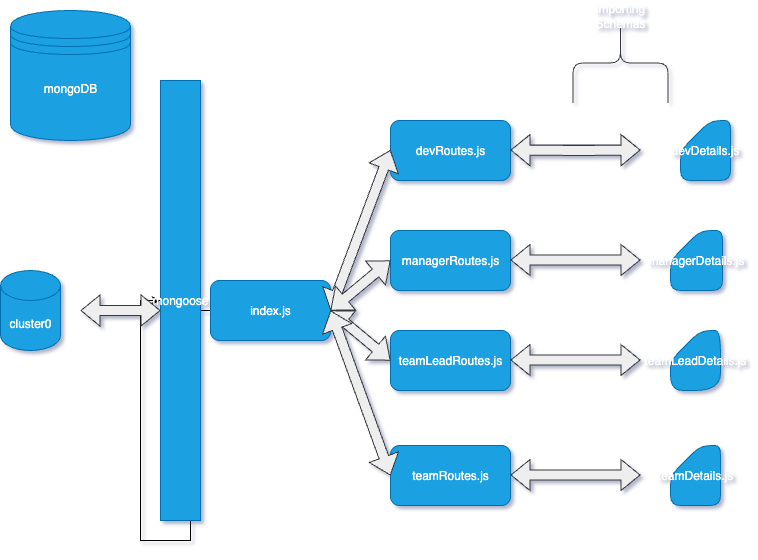

The diagram above was exported from draw.io. Its source (the exported page's mxGraphModel, read from the mxfile embedded in the PNG):
<mxGraphModel dx="892" dy="615" grid="1" gridSize="10" guides="1" tooltips="1" connect="1" arrows="1" fold="1" page="1" pageScale="1" pageWidth="827" pageHeight="1169" background="light-dark(#FFFFFF,#FFFFFF)" math="0" shadow="1">
  <root>
    <mxCell id="0" />
    <mxCell id="1" parent="0" />
    <mxCell id="2XwG8h1px0uvoMucpYT_-120" style="edgeStyle=orthogonalEdgeStyle;rounded=0;orthogonalLoop=1;jettySize=auto;html=1;entryX=0.5;entryY=1;entryDx=0;entryDy=0;fontFamily=Helvetica;fontSize=12;fontColor=#ffffff;" edge="1" parent="1" source="2XwG8h1px0uvoMucpYT_-96" target="2XwG8h1px0uvoMucpYT_-98">
      <mxGeometry relative="1" as="geometry" />
    </mxCell>
    <mxCell id="2XwG8h1px0uvoMucpYT_-96" value="index.js" style="rounded=1;whiteSpace=wrap;html=1;fillColor=#1ba1e2;fontColor=#ffffff;strokeColor=#006EAF;" vertex="1" parent="1">
      <mxGeometry x="220" y="360" width="120" height="60" as="geometry" />
    </mxCell>
    <mxCell id="2XwG8h1px0uvoMucpYT_-97" value="devRoutes.js" style="rounded=1;whiteSpace=wrap;html=1;strokeColor=#006EAF;align=center;verticalAlign=middle;fontFamily=Helvetica;fontSize=12;fontColor=#ffffff;fillColor=#1ba1e2;" vertex="1" parent="1">
      <mxGeometry x="400" y="200" width="120" height="60" as="geometry" />
    </mxCell>
    <mxCell id="2XwG8h1px0uvoMucpYT_-98" value="mongoose" style="rounded=0;whiteSpace=wrap;html=1;strokeColor=#006EAF;align=center;verticalAlign=middle;fontFamily=Helvetica;fontSize=12;fontColor=#ffffff;fillColor=#1ba1e2;direction=south;" vertex="1" parent="1">
      <mxGeometry x="170" y="160" width="40" height="440" as="geometry" />
    </mxCell>
    <mxCell id="2XwG8h1px0uvoMucpYT_-99" value="mongoDB&lt;div&gt;&lt;br&gt;&lt;/div&gt;" style="shape=datastore;whiteSpace=wrap;html=1;rounded=1;strokeColor=#006EAF;align=center;verticalAlign=middle;fontFamily=Helvetica;fontSize=12;fontColor=#ffffff;fillColor=#1ba1e2;" vertex="1" parent="1">
      <mxGeometry x="20" y="90" width="120" height="130" as="geometry" />
    </mxCell>
    <mxCell id="2XwG8h1px0uvoMucpYT_-100" value="cluster0" style="shape=cylinder3;whiteSpace=wrap;html=1;boundedLbl=1;backgroundOutline=1;size=15;rounded=1;strokeColor=#006EAF;align=center;verticalAlign=middle;fontFamily=Helvetica;fontSize=12;fontColor=#ffffff;fillColor=#1ba1e2;" vertex="1" parent="1">
      <mxGeometry x="10" y="350" width="60" height="80" as="geometry" />
    </mxCell>
    <mxCell id="2XwG8h1px0uvoMucpYT_-101" value="managerRoutes.js" style="rounded=1;whiteSpace=wrap;html=1;strokeColor=#006EAF;align=center;verticalAlign=middle;fontFamily=Helvetica;fontSize=12;fontColor=#ffffff;fillColor=#1ba1e2;" vertex="1" parent="1">
      <mxGeometry x="400" y="310" width="120" height="60" as="geometry" />
    </mxCell>
    <mxCell id="2XwG8h1px0uvoMucpYT_-102" value="teamLeadRoutes.js" style="rounded=1;whiteSpace=wrap;html=1;strokeColor=#006EAF;align=center;verticalAlign=middle;fontFamily=Helvetica;fontSize=12;fontColor=#ffffff;fillColor=#1ba1e2;" vertex="1" parent="1">
      <mxGeometry x="400" y="410" width="120" height="60" as="geometry" />
    </mxCell>
    <mxCell id="2XwG8h1px0uvoMucpYT_-103" value="teamRoutes.js" style="rounded=1;whiteSpace=wrap;html=1;strokeColor=#006EAF;align=center;verticalAlign=middle;fontFamily=Helvetica;fontSize=12;fontColor=#ffffff;fillColor=#1ba1e2;" vertex="1" parent="1">
      <mxGeometry x="400" y="525" width="120" height="60" as="geometry" />
    </mxCell>
    <mxCell id="2XwG8h1px0uvoMucpYT_-105" value="managerDetails.js" style="shape=card;whiteSpace=wrap;html=1;rounded=1;strokeColor=#006EAF;align=center;verticalAlign=middle;fontFamily=Helvetica;fontSize=12;fontColor=#ffffff;fillColor=#1ba1e2;" vertex="1" parent="1">
      <mxGeometry x="680" y="310" width="52" height="60" as="geometry" />
    </mxCell>
    <mxCell id="2XwG8h1px0uvoMucpYT_-106" value="teamLeadDetails.js" style="shape=card;whiteSpace=wrap;html=1;rounded=1;strokeColor=#006EAF;align=center;verticalAlign=middle;fontFamily=Helvetica;fontSize=12;fontColor=#ffffff;fillColor=#1ba1e2;arcSize=50;" vertex="1" parent="1">
      <mxGeometry x="680" y="410" width="50" height="60" as="geometry" />
    </mxCell>
    <mxCell id="2XwG8h1px0uvoMucpYT_-107" value="teamDetails.js" style="shape=card;whiteSpace=wrap;html=1;rounded=1;strokeColor=#006EAF;align=center;verticalAlign=middle;fontFamily=Helvetica;fontSize=12;fontColor=#ffffff;fillColor=#1ba1e2;" vertex="1" parent="1">
      <mxGeometry x="680" y="525" width="50" height="60" as="geometry" />
    </mxCell>
    <mxCell id="2XwG8h1px0uvoMucpYT_-109" value="devDetails.js" style="shape=card;whiteSpace=wrap;html=1;rounded=1;strokeColor=#006EAF;align=center;verticalAlign=middle;fontFamily=Helvetica;fontSize=12;fontColor=#ffffff;fillColor=#1ba1e2;" vertex="1" parent="1">
      <mxGeometry x="690" y="200" width="50" height="60" as="geometry" />
    </mxCell>
    <mxCell id="2XwG8h1px0uvoMucpYT_-110" value="" style="shape=flexArrow;endArrow=classic;startArrow=classic;html=1;rounded=0;fontFamily=Helvetica;fontSize=12;fontColor=#ffffff;fillColor=#eeeeee;strokeColor=#36393d;" edge="1" parent="1">
      <mxGeometry width="100" height="100" relative="1" as="geometry">
        <mxPoint x="520" y="229.5" as="sourcePoint" />
        <mxPoint x="650" y="229.5" as="targetPoint" />
      </mxGeometry>
    </mxCell>
    <mxCell id="2XwG8h1px0uvoMucpYT_-111" value="" style="shape=flexArrow;endArrow=classic;startArrow=classic;html=1;rounded=0;fontFamily=Helvetica;fontSize=12;fontColor=#ffffff;fillColor=#eeeeee;strokeColor=#36393d;" edge="1" parent="1">
      <mxGeometry width="100" height="100" relative="1" as="geometry">
        <mxPoint x="520" y="339.5" as="sourcePoint" />
        <mxPoint x="650" y="339.5" as="targetPoint" />
      </mxGeometry>
    </mxCell>
    <mxCell id="2XwG8h1px0uvoMucpYT_-112" value="" style="shape=flexArrow;endArrow=classic;startArrow=classic;html=1;rounded=0;fontFamily=Helvetica;fontSize=12;fontColor=#ffffff;fillColor=#eeeeee;strokeColor=#36393d;" edge="1" parent="1">
      <mxGeometry width="100" height="100" relative="1" as="geometry">
        <mxPoint x="520" y="439.5" as="sourcePoint" />
        <mxPoint x="650" y="439.5" as="targetPoint" />
      </mxGeometry>
    </mxCell>
    <mxCell id="2XwG8h1px0uvoMucpYT_-113" value="" style="shape=flexArrow;endArrow=classic;startArrow=classic;html=1;rounded=0;fontFamily=Helvetica;fontSize=12;fontColor=#ffffff;fillColor=#eeeeee;strokeColor=#36393d;" edge="1" parent="1">
      <mxGeometry width="100" height="100" relative="1" as="geometry">
        <mxPoint x="520" y="554.5" as="sourcePoint" />
        <mxPoint x="650" y="554.5" as="targetPoint" />
      </mxGeometry>
    </mxCell>
    <mxCell id="2XwG8h1px0uvoMucpYT_-114" value="" style="shape=curlyBracket;whiteSpace=wrap;html=1;rounded=1;flipH=1;labelPosition=right;verticalLabelPosition=middle;align=left;verticalAlign=middle;fontFamily=Helvetica;fontSize=12;fillColor=#f9f7ed;strokeColor=#36393d;direction=south;" vertex="1" parent="1">
      <mxGeometry x="582.5" y="102.5" width="95" height="80" as="geometry" />
    </mxCell>
    <mxCell id="2XwG8h1px0uvoMucpYT_-115" value="importing Schemas" style="text;html=1;align=center;verticalAlign=middle;whiteSpace=wrap;rounded=0;fontFamily=Helvetica;fontSize=12;fontColor=#ffffff;" vertex="1" parent="1">
      <mxGeometry x="600" y="80" width="60" height="30" as="geometry" />
    </mxCell>
    <mxCell id="2XwG8h1px0uvoMucpYT_-116" value="" style="shape=flexArrow;endArrow=classic;startArrow=classic;html=1;rounded=0;fontFamily=Helvetica;fontSize=12;fontColor=#ffffff;fillColor=#eeeeee;strokeColor=#36393d;exitX=1;exitY=0.5;exitDx=0;exitDy=0;" edge="1" parent="1" source="2XwG8h1px0uvoMucpYT_-96">
      <mxGeometry width="100" height="100" relative="1" as="geometry">
        <mxPoint x="270" y="229.5" as="sourcePoint" />
        <mxPoint x="400" y="229.5" as="targetPoint" />
      </mxGeometry>
    </mxCell>
    <mxCell id="2XwG8h1px0uvoMucpYT_-117" value="" style="shape=flexArrow;endArrow=classic;startArrow=classic;html=1;rounded=0;fontFamily=Helvetica;fontSize=12;fontColor=#ffffff;fillColor=#eeeeee;strokeColor=#36393d;exitX=1;exitY=0.5;exitDx=0;exitDy=0;entryX=0;entryY=0.5;entryDx=0;entryDy=0;" edge="1" parent="1" source="2XwG8h1px0uvoMucpYT_-96" target="2XwG8h1px0uvoMucpYT_-101">
      <mxGeometry width="100" height="100" relative="1" as="geometry">
        <mxPoint x="270" y="229.5" as="sourcePoint" />
        <mxPoint x="400" y="229.5" as="targetPoint" />
      </mxGeometry>
    </mxCell>
    <mxCell id="2XwG8h1px0uvoMucpYT_-118" value="" style="shape=flexArrow;endArrow=classic;startArrow=classic;html=1;rounded=0;fontFamily=Helvetica;fontSize=12;fontColor=#ffffff;fillColor=#eeeeee;strokeColor=#36393d;exitX=1;exitY=0.5;exitDx=0;exitDy=0;entryX=0;entryY=0.5;entryDx=0;entryDy=0;" edge="1" parent="1" source="2XwG8h1px0uvoMucpYT_-96" target="2XwG8h1px0uvoMucpYT_-102">
      <mxGeometry width="100" height="100" relative="1" as="geometry">
        <mxPoint x="270" y="229.5" as="sourcePoint" />
        <mxPoint x="400" y="229.5" as="targetPoint" />
      </mxGeometry>
    </mxCell>
    <mxCell id="2XwG8h1px0uvoMucpYT_-119" value="" style="shape=flexArrow;endArrow=classic;startArrow=classic;html=1;rounded=0;fontFamily=Helvetica;fontSize=12;fontColor=#ffffff;fillColor=#eeeeee;strokeColor=#36393d;exitX=1;exitY=0.5;exitDx=0;exitDy=0;entryX=0;entryY=0.5;entryDx=0;entryDy=0;" edge="1" parent="1" source="2XwG8h1px0uvoMucpYT_-96" target="2XwG8h1px0uvoMucpYT_-103">
      <mxGeometry width="100" height="100" relative="1" as="geometry">
        <mxPoint x="270" y="229.5" as="sourcePoint" />
        <mxPoint x="400" y="229.5" as="targetPoint" />
      </mxGeometry>
    </mxCell>
    <mxCell id="2XwG8h1px0uvoMucpYT_-122" value="" style="shape=flexArrow;endArrow=classic;startArrow=classic;html=1;rounded=0;fontFamily=Helvetica;fontSize=12;fontColor=#ffffff;fillColor=#eeeeee;strokeColor=#36393d;" edge="1" parent="1">
      <mxGeometry width="100" height="100" relative="1" as="geometry">
        <mxPoint x="520" y="229.5" as="sourcePoint" />
        <mxPoint x="650" y="229.5" as="targetPoint" />
        <Array as="points">
          <mxPoint x="590" y="230" />
        </Array>
      </mxGeometry>
    </mxCell>
    <mxCell id="2XwG8h1px0uvoMucpYT_-123" value="" style="shape=flexArrow;endArrow=classic;startArrow=classic;html=1;rounded=0;fontFamily=Helvetica;fontSize=12;fontColor=#ffffff;fillColor=#eeeeee;strokeColor=#36393d;" edge="1" parent="1">
      <mxGeometry width="100" height="100" relative="1" as="geometry">
        <mxPoint x="90" y="390" as="sourcePoint" />
        <mxPoint x="170" y="390" as="targetPoint" />
        <Array as="points">
          <mxPoint x="170" y="390" />
        </Array>
      </mxGeometry>
    </mxCell>
  </root>
</mxGraphModel>